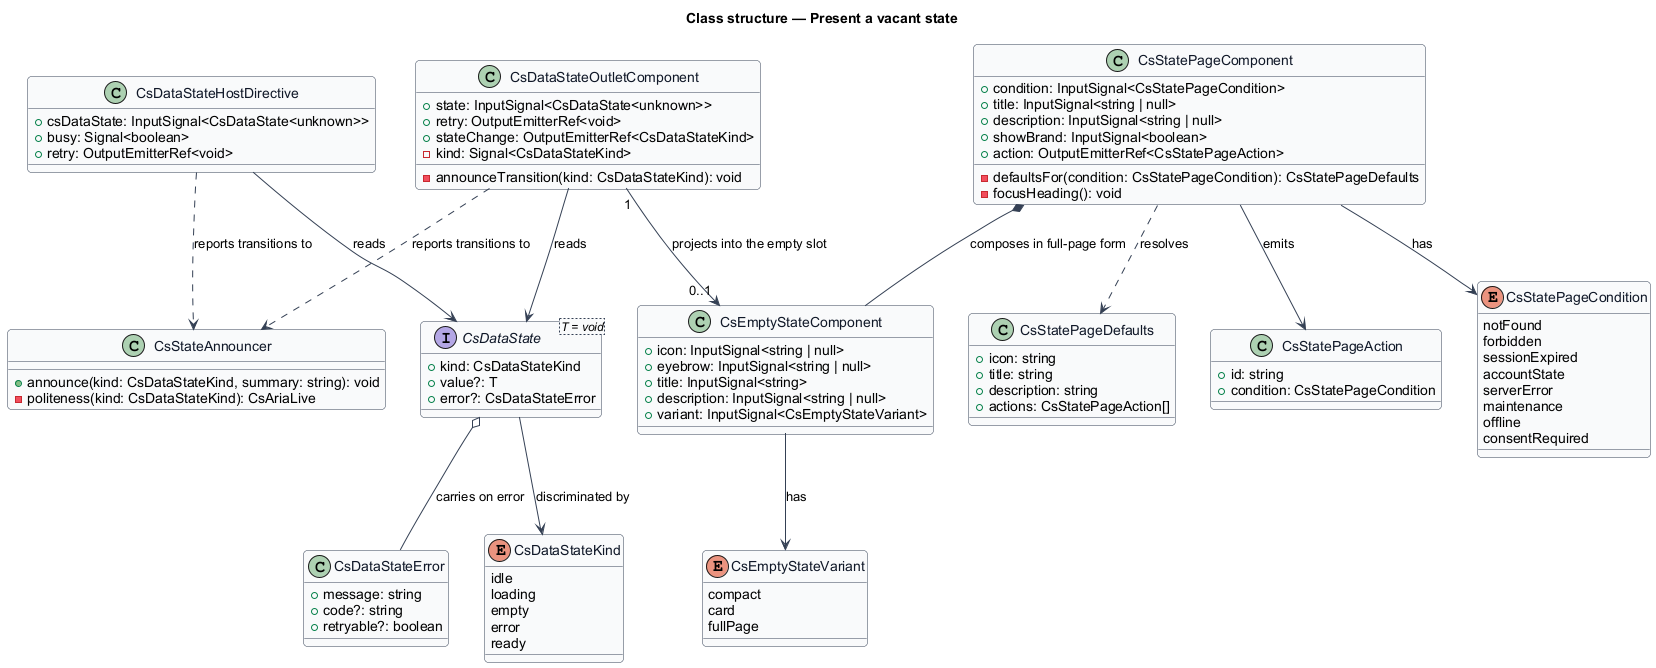

The diagram above was rendered by PlantUML. Its source (embedded in the PNG):
@startuml
' --- shared skin header ---
skinparam backgroundColor #FFFFFF
skinparam shadowing false
skinparam roundcorner 8
skinparam defaultFontName Arial
skinparam ArrowColor #344054
skinparam class {
  BorderColor #344054
  FontColor #101828
  BackgroundColor #F9FAFB
}
' --------------------------
title Class structure — Present a vacant state

enum CsDataStateKind {
  idle
  loading
  empty
  error
  ready
}

interface CsDataState<T = void> {
  +kind: CsDataStateKind
  +value?: T
  +error?: CsDataStateError
}

class CsDataStateError {
  +message: string
  +code?: string
  +retryable?: boolean
}

class CsDataStateOutletComponent {
  +state: InputSignal<CsDataState<unknown>>
  +retry: OutputEmitterRef<void>
  +stateChange: OutputEmitterRef<CsDataStateKind>
  -kind: Signal<CsDataStateKind>
  -announceTransition(kind: CsDataStateKind): void
}

class CsDataStateHostDirective {
  +csDataState: InputSignal<CsDataState<unknown>>
  +busy: Signal<boolean>
  +retry: OutputEmitterRef<void>
}

class CsEmptyStateComponent {
  +icon: InputSignal<string | null>
  +eyebrow: InputSignal<string | null>
  +title: InputSignal<string>
  +description: InputSignal<string | null>
  +variant: InputSignal<CsEmptyStateVariant>
}

enum CsEmptyStateVariant {
  compact
  card
  fullPage
}

class CsStatePageComponent {
  +condition: InputSignal<CsStatePageCondition>
  +title: InputSignal<string | null>
  +description: InputSignal<string | null>
  +showBrand: InputSignal<boolean>
  +action: OutputEmitterRef<CsStatePageAction>
  -defaultsFor(condition: CsStatePageCondition): CsStatePageDefaults
  -focusHeading(): void
}

enum CsStatePageCondition {
  notFound
  forbidden
  sessionExpired
  accountState
  serverError
  maintenance
  offline
  consentRequired
}

class CsStatePageDefaults {
  +icon: string
  +title: string
  +description: string
  +actions: CsStatePageAction[]
}

class CsStatePageAction {
  +id: string
  +condition: CsStatePageCondition
}

class CsStateAnnouncer {
  +announce(kind: CsDataStateKind, summary: string): void
  -politeness(kind: CsDataStateKind): CsAriaLive
}

CsDataState --> CsDataStateKind : discriminated by
CsDataState o-- CsDataStateError : carries on error
CsDataStateOutletComponent --> CsDataState : reads
CsDataStateHostDirective --> CsDataState : reads
CsDataStateOutletComponent ..> CsStateAnnouncer : reports transitions to
CsDataStateHostDirective ..> CsStateAnnouncer : reports transitions to
CsDataStateOutletComponent "1" --> "0..1" CsEmptyStateComponent : projects into the empty slot
CsEmptyStateComponent --> CsEmptyStateVariant : has
CsStatePageComponent --> CsStatePageCondition : has
CsStatePageComponent ..> CsStatePageDefaults : resolves
CsStatePageComponent --> CsStatePageAction : emits
CsStatePageComponent *-- CsEmptyStateComponent : composes in full-page form
@enduml